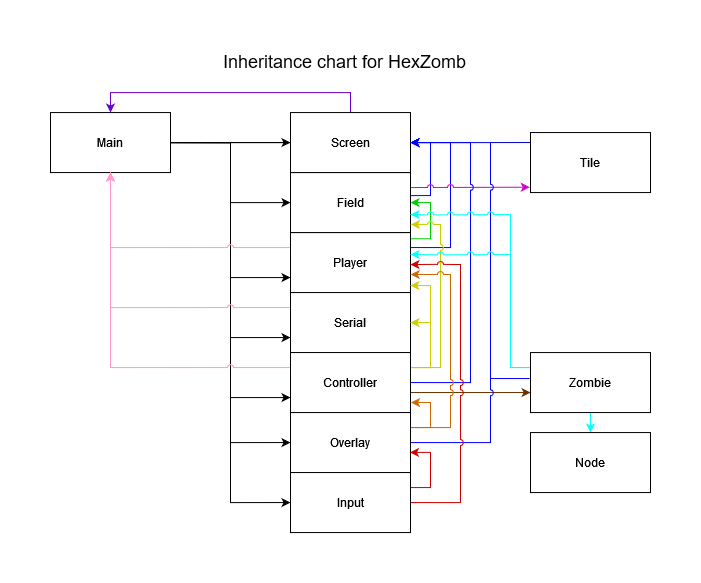

The diagram above was exported from draw.io. Its source (the exported page's mxGraphModel, read from the mxfile embedded in the PNG):
<mxGraphModel dx="1422" dy="767" grid="1" gridSize="10" guides="1" tooltips="1" connect="1" arrows="1" fold="1" page="1" pageScale="1" pageWidth="827" pageHeight="1169" math="0" shadow="0">
  <root>
    <mxCell id="0" />
    <mxCell id="1" parent="0" />
    <mxCell id="2" value="" style="edgeStyle=orthogonalEdgeStyle;rounded=0;orthogonalLoop=1;jettySize=auto;html=1;" edge="1" source="10" target="14" parent="1">
      <mxGeometry relative="1" as="geometry" />
    </mxCell>
    <mxCell id="3" value="" style="edgeStyle=orthogonalEdgeStyle;rounded=0;orthogonalLoop=1;jettySize=auto;html=1;" edge="1" source="10" target="17" parent="1">
      <mxGeometry relative="1" as="geometry" />
    </mxCell>
    <mxCell id="4" value="" style="edgeStyle=orthogonalEdgeStyle;rounded=0;orthogonalLoop=1;jettySize=auto;html=1;" edge="1" source="10" target="19" parent="1">
      <mxGeometry relative="1" as="geometry" />
    </mxCell>
    <mxCell id="5" style="edgeStyle=orthogonalEdgeStyle;rounded=0;orthogonalLoop=1;jettySize=auto;html=1;exitX=1;exitY=0.5;exitDx=0;exitDy=0;entryX=0;entryY=0.75;entryDx=0;entryDy=0;" edge="1" source="10" target="14" parent="1">
      <mxGeometry relative="1" as="geometry" />
    </mxCell>
    <mxCell id="6" style="edgeStyle=orthogonalEdgeStyle;rounded=0;orthogonalLoop=1;jettySize=auto;html=1;exitX=1;exitY=0.5;exitDx=0;exitDy=0;entryX=0;entryY=0.75;entryDx=0;entryDy=0;" edge="1" source="10" target="28" parent="1">
      <mxGeometry relative="1" as="geometry" />
    </mxCell>
    <mxCell id="7" style="edgeStyle=orthogonalEdgeStyle;rounded=0;orthogonalLoop=1;jettySize=auto;html=1;exitX=1;exitY=0.5;exitDx=0;exitDy=0;entryX=0;entryY=0.5;entryDx=0;entryDy=0;" edge="1" source="10" target="32" parent="1">
      <mxGeometry relative="1" as="geometry" />
    </mxCell>
    <mxCell id="8" style="edgeStyle=orthogonalEdgeStyle;rounded=0;orthogonalLoop=1;jettySize=auto;html=1;exitX=1;exitY=0.5;exitDx=0;exitDy=0;entryX=0;entryY=0.75;entryDx=0;entryDy=0;" edge="1" source="10" target="21" parent="1">
      <mxGeometry relative="1" as="geometry" />
    </mxCell>
    <mxCell id="9" style="edgeStyle=orthogonalEdgeStyle;rounded=0;orthogonalLoop=1;jettySize=auto;html=1;exitX=1;exitY=0.5;exitDx=0;exitDy=0;entryX=0;entryY=0.5;entryDx=0;entryDy=0;" edge="1" source="10" target="35" parent="1">
      <mxGeometry relative="1" as="geometry">
        <mxPoint x="300" y="470" as="targetPoint" />
        <Array as="points">
          <mxPoint x="300" y="110" />
          <mxPoint x="300" y="470" />
        </Array>
      </mxGeometry>
    </mxCell>
    <mxCell id="10" value="Main" style="rounded=0;whiteSpace=wrap;html=1;" vertex="1" parent="1">
      <mxGeometry x="120" y="80.06" width="120" height="60" as="geometry" />
    </mxCell>
    <mxCell id="11" style="edgeStyle=orthogonalEdgeStyle;rounded=0;orthogonalLoop=1;jettySize=auto;html=1;exitX=1;exitY=0.25;exitDx=0;exitDy=0;entryX=1;entryY=0.5;entryDx=0;entryDy=0;strokeColor=#0000FF;" edge="1" source="14" target="19" parent="1">
      <mxGeometry relative="1" as="geometry">
        <mxPoint x="530" y="110.06" as="targetPoint" />
        <Array as="points">
          <mxPoint x="520" y="215.06" />
          <mxPoint x="520" y="110.06" />
        </Array>
      </mxGeometry>
    </mxCell>
    <mxCell id="12" style="edgeStyle=orthogonalEdgeStyle;rounded=0;orthogonalLoop=1;jettySize=auto;html=1;exitX=0.999;exitY=0.104;exitDx=0;exitDy=0;strokeColor=#00CC00;entryX=1;entryY=0.5;entryDx=0;entryDy=0;exitPerimeter=0;" edge="1" source="14" target="17" parent="1">
      <mxGeometry relative="1" as="geometry">
        <mxPoint x="510" y="180.06" as="targetPoint" />
        <Array as="points">
          <mxPoint x="500" y="206.06" />
          <mxPoint x="500" y="170.06" />
        </Array>
      </mxGeometry>
    </mxCell>
    <mxCell id="13" style="edgeStyle=orthogonalEdgeStyle;rounded=0;jumpStyle=arc;orthogonalLoop=1;jettySize=auto;html=1;exitX=0;exitY=0.25;exitDx=0;exitDy=0;fontSize=18;endArrow=classic;endFill=1;strokeColor=#FF99CC;entryX=0.5;entryY=1;entryDx=0;entryDy=0;" edge="1" source="14" target="10" parent="1">
      <mxGeometry relative="1" as="geometry">
        <mxPoint x="260" y="120" as="targetPoint" />
        <Array as="points">
          <mxPoint x="180" y="215" />
        </Array>
      </mxGeometry>
    </mxCell>
    <mxCell id="14" value="Player" style="rounded=0;whiteSpace=wrap;html=1;" vertex="1" parent="1">
      <mxGeometry x="360" y="200.06" width="120" height="60" as="geometry" />
    </mxCell>
    <mxCell id="15" style="edgeStyle=orthogonalEdgeStyle;rounded=0;orthogonalLoop=1;jettySize=auto;html=1;exitX=1.002;exitY=0.384;exitDx=0;exitDy=0;entryX=1;entryY=0.5;entryDx=0;entryDy=0;strokeColor=#0000FF;exitPerimeter=0;" edge="1" source="17" target="19" parent="1">
      <mxGeometry relative="1" as="geometry" />
    </mxCell>
    <mxCell id="16" style="edgeStyle=orthogonalEdgeStyle;rounded=0;jumpStyle=arc;orthogonalLoop=1;jettySize=auto;html=1;exitX=1;exitY=0.25;exitDx=0;exitDy=0;entryX=-0.006;entryY=0.91;entryDx=0;entryDy=0;strokeColor=#CC00CC;entryPerimeter=0;" edge="1" source="17" target="37" parent="1">
      <mxGeometry relative="1" as="geometry" />
    </mxCell>
    <mxCell id="17" value="Field" style="rounded=0;whiteSpace=wrap;html=1;" vertex="1" parent="1">
      <mxGeometry x="360" y="140.06" width="120" height="60" as="geometry" />
    </mxCell>
    <mxCell id="18" style="edgeStyle=orthogonalEdgeStyle;rounded=0;orthogonalLoop=1;jettySize=auto;html=1;exitX=0.5;exitY=0;exitDx=0;exitDy=0;entryX=0.5;entryY=0;entryDx=0;entryDy=0;strokeColor=#6600CC;" edge="1" source="19" target="10" parent="1">
      <mxGeometry relative="1" as="geometry" />
    </mxCell>
    <mxCell id="19" value="Screen" style="rounded=0;whiteSpace=wrap;html=1;" vertex="1" parent="1">
      <mxGeometry x="360" y="80.06" width="120" height="60" as="geometry" />
    </mxCell>
    <mxCell id="20" style="edgeStyle=orthogonalEdgeStyle;rounded=0;jumpStyle=arc;orthogonalLoop=1;jettySize=auto;html=1;exitX=0;exitY=0.25;exitDx=0;exitDy=0;entryX=0.5;entryY=1;entryDx=0;entryDy=0;fontSize=18;endArrow=classic;endFill=1;strokeColor=#FF99CC;" edge="1" source="21" target="10" parent="1">
      <mxGeometry relative="1" as="geometry" />
    </mxCell>
    <mxCell id="21" value="Serial" style="rounded=0;whiteSpace=wrap;html=1;" vertex="1" parent="1">
      <mxGeometry x="360" y="260.06" width="120" height="60" as="geometry" />
    </mxCell>
    <mxCell id="22" style="edgeStyle=orthogonalEdgeStyle;rounded=0;orthogonalLoop=1;jettySize=auto;html=1;exitX=1;exitY=0.5;exitDx=0;exitDy=0;entryX=1;entryY=0.5;entryDx=0;entryDy=0;strokeColor=#0000FF;jumpStyle=arc;" edge="1" source="28" target="19" parent="1">
      <mxGeometry relative="1" as="geometry">
        <mxPoint x="490" y="110.06" as="targetPoint" />
        <Array as="points">
          <mxPoint x="540" y="350.05999999999995" />
          <mxPoint x="540" y="110.06" />
        </Array>
      </mxGeometry>
    </mxCell>
    <mxCell id="23" style="edgeStyle=orthogonalEdgeStyle;rounded=0;orthogonalLoop=1;jettySize=auto;html=1;exitX=1;exitY=0.25;exitDx=0;exitDy=0;entryX=1;entryY=0.5;entryDx=0;entryDy=0;strokeColor=#CCCC00;" edge="1" source="28" target="21" parent="1">
      <mxGeometry relative="1" as="geometry">
        <Array as="points">
          <mxPoint x="500" y="335.05999999999995" />
          <mxPoint x="500" y="290.05999999999995" />
        </Array>
      </mxGeometry>
    </mxCell>
    <mxCell id="24" style="edgeStyle=orthogonalEdgeStyle;rounded=0;orthogonalLoop=1;jettySize=auto;html=1;exitX=1;exitY=0.25;exitDx=0;exitDy=0;entryX=0.999;entryY=0.88;entryDx=0;entryDy=0;strokeColor=#CCCC00;entryPerimeter=0;" edge="1" source="28" target="14" parent="1">
      <mxGeometry relative="1" as="geometry">
        <Array as="points">
          <mxPoint x="500" y="335.05999999999995" />
          <mxPoint x="500" y="253.06" />
          <mxPoint x="480" y="253.06" />
        </Array>
      </mxGeometry>
    </mxCell>
    <mxCell id="25" style="edgeStyle=orthogonalEdgeStyle;rounded=0;orthogonalLoop=1;jettySize=auto;html=1;exitX=1;exitY=0.25;exitDx=0;exitDy=0;entryX=1.003;entryY=0.86;entryDx=0;entryDy=0;entryPerimeter=0;strokeColor=#CCCC00;jumpStyle=arc;" edge="1" source="28" target="17" parent="1">
      <mxGeometry relative="1" as="geometry">
        <Array as="points">
          <mxPoint x="510" y="335.05999999999995" />
          <mxPoint x="510" y="192.06" />
          <mxPoint x="480" y="192.06" />
        </Array>
      </mxGeometry>
    </mxCell>
    <mxCell id="26" style="edgeStyle=orthogonalEdgeStyle;rounded=0;jumpStyle=arc;orthogonalLoop=1;jettySize=auto;html=1;exitX=1;exitY=0.75;exitDx=0;exitDy=0;entryX=0.001;entryY=0.673;entryDx=0;entryDy=0;strokeColor=#663300;entryPerimeter=0;" edge="1" source="28" target="42" parent="1">
      <mxGeometry relative="1" as="geometry">
        <Array as="points">
          <mxPoint x="480" y="360.05999999999995" />
          <mxPoint x="600" y="360.05999999999995" />
        </Array>
      </mxGeometry>
    </mxCell>
    <mxCell id="27" style="edgeStyle=orthogonalEdgeStyle;rounded=0;jumpStyle=arc;orthogonalLoop=1;jettySize=auto;html=1;exitX=0;exitY=0.25;exitDx=0;exitDy=0;fontSize=18;endArrow=classic;endFill=1;strokeColor=#FF99CC;" edge="1" source="28" parent="1">
      <mxGeometry relative="1" as="geometry">
        <mxPoint x="180" y="139.9999999999999" as="targetPoint" />
      </mxGeometry>
    </mxCell>
    <mxCell id="28" value="&lt;div&gt;Controller&lt;/div&gt;" style="rounded=0;whiteSpace=wrap;html=1;" vertex="1" parent="1">
      <mxGeometry x="360" y="320.05999999999995" width="120" height="60" as="geometry" />
    </mxCell>
    <mxCell id="29" style="edgeStyle=orthogonalEdgeStyle;rounded=0;orthogonalLoop=1;jettySize=auto;html=1;exitX=1;exitY=0.5;exitDx=0;exitDy=0;entryX=1;entryY=0.5;entryDx=0;entryDy=0;strokeColor=#0000FF;jumpStyle=arc;" edge="1" source="32" target="19" parent="1">
      <mxGeometry relative="1" as="geometry">
        <mxPoint x="560" y="110.06" as="targetPoint" />
        <Array as="points">
          <mxPoint x="560" y="410.05999999999995" />
          <mxPoint x="560" y="110.06" />
        </Array>
      </mxGeometry>
    </mxCell>
    <mxCell id="30" style="edgeStyle=orthogonalEdgeStyle;rounded=0;orthogonalLoop=1;jettySize=auto;html=1;exitX=1;exitY=0.25;exitDx=0;exitDy=0;strokeColor=#CC6600;entryX=1.004;entryY=0.841;entryDx=0;entryDy=0;entryPerimeter=0;" edge="1" source="32" target="28" parent="1">
      <mxGeometry relative="1" as="geometry">
        <mxPoint x="500" y="360.05999999999995" as="targetPoint" />
        <Array as="points">
          <mxPoint x="500" y="395.05999999999995" />
          <mxPoint x="500" y="370.05999999999995" />
          <mxPoint x="481" y="370.05999999999995" />
        </Array>
      </mxGeometry>
    </mxCell>
    <mxCell id="31" style="edgeStyle=orthogonalEdgeStyle;rounded=0;orthogonalLoop=1;jettySize=auto;html=1;exitX=1;exitY=0.25;exitDx=0;exitDy=0;entryX=1.002;entryY=0.694;entryDx=0;entryDy=0;strokeColor=#CC6600;jumpStyle=arc;entryPerimeter=0;" edge="1" source="32" target="14" parent="1">
      <mxGeometry relative="1" as="geometry">
        <Array as="points">
          <mxPoint x="520" y="395.05999999999995" />
          <mxPoint x="520" y="242.06" />
          <mxPoint x="480" y="242.06" />
        </Array>
      </mxGeometry>
    </mxCell>
    <mxCell id="32" value="Overlay" style="rounded=0;whiteSpace=wrap;html=1;" vertex="1" parent="1">
      <mxGeometry x="360" y="380.05999999999995" width="120" height="60" as="geometry" />
    </mxCell>
    <mxCell id="33" style="edgeStyle=orthogonalEdgeStyle;rounded=0;orthogonalLoop=1;jettySize=auto;html=1;exitX=1;exitY=0.25;exitDx=0;exitDy=0;strokeColor=#CC0000;entryX=0.996;entryY=0.664;entryDx=0;entryDy=0;entryPerimeter=0;" edge="1" target="32" parent="1">
      <mxGeometry relative="1" as="geometry">
        <mxPoint x="500" y="420.05999999999995" as="targetPoint" />
        <mxPoint x="480.0000000000002" y="455.05999999999995" as="sourcePoint" />
        <Array as="points">
          <mxPoint x="500" y="455.05999999999995" />
          <mxPoint x="500" y="420.05999999999995" />
        </Array>
      </mxGeometry>
    </mxCell>
    <mxCell id="34" style="edgeStyle=orthogonalEdgeStyle;rounded=0;orthogonalLoop=1;jettySize=auto;html=1;exitX=1;exitY=0.5;exitDx=0;exitDy=0;strokeColor=#CC0000;jumpStyle=arc;entryX=0.999;entryY=0.526;entryDx=0;entryDy=0;entryPerimeter=0;" edge="1" target="14" parent="1">
      <mxGeometry relative="1" as="geometry">
        <mxPoint x="480" y="235.06" as="targetPoint" />
        <mxPoint x="480.0000000000002" y="470.05999999999995" as="sourcePoint" />
        <Array as="points">
          <mxPoint x="530" y="470.05999999999995" />
          <mxPoint x="530" y="232.06" />
          <mxPoint x="480" y="232.06" />
        </Array>
      </mxGeometry>
    </mxCell>
    <mxCell id="35" value="Input" style="rounded=0;whiteSpace=wrap;html=1;" vertex="1" parent="1">
      <mxGeometry x="360" y="440.06" width="120" height="60" as="geometry" />
    </mxCell>
    <mxCell id="36" style="edgeStyle=orthogonalEdgeStyle;rounded=0;jumpStyle=arc;orthogonalLoop=1;jettySize=auto;html=1;exitX=0;exitY=0;exitDx=0;exitDy=0;endArrow=none;endFill=0;strokeColor=#0000CC;" edge="1" source="37" parent="1">
      <mxGeometry relative="1" as="geometry">
        <mxPoint x="560.0000000000002" y="110.05999999999995" as="targetPoint" />
        <Array as="points">
          <mxPoint x="590" y="110.06" />
          <mxPoint x="590" y="110.06" />
        </Array>
      </mxGeometry>
    </mxCell>
    <mxCell id="37" value="Tile" style="rounded=0;whiteSpace=wrap;html=1;" vertex="1" parent="1">
      <mxGeometry x="600" y="100.06" width="120" height="60" as="geometry" />
    </mxCell>
    <mxCell id="38" style="edgeStyle=orthogonalEdgeStyle;rounded=0;jumpStyle=arc;orthogonalLoop=1;jettySize=auto;html=1;exitX=-0.006;exitY=0.433;exitDx=0;exitDy=0;strokeColor=#0000FF;endArrow=none;endFill=0;exitPerimeter=0;" edge="1" source="42" parent="1">
      <mxGeometry relative="1" as="geometry">
        <mxPoint x="560.0000000000002" y="335.09448275862064" as="targetPoint" />
        <Array as="points">
          <mxPoint x="560" y="346.05999999999995" />
        </Array>
      </mxGeometry>
    </mxCell>
    <mxCell id="39" style="edgeStyle=orthogonalEdgeStyle;rounded=0;jumpStyle=arc;orthogonalLoop=1;jettySize=auto;html=1;exitX=0;exitY=0.25;exitDx=0;exitDy=0;endArrow=classic;endFill=1;strokeColor=#00FFFF;entryX=1;entryY=0.708;entryDx=0;entryDy=0;entryPerimeter=0;" edge="1" source="42" target="17" parent="1">
      <mxGeometry relative="1" as="geometry">
        <mxPoint x="480" y="181.06" as="targetPoint" />
        <Array as="points">
          <mxPoint x="580" y="335.05999999999995" />
          <mxPoint x="580" y="182.06" />
          <mxPoint x="480" y="182.06" />
        </Array>
      </mxGeometry>
    </mxCell>
    <mxCell id="40" style="edgeStyle=orthogonalEdgeStyle;rounded=0;jumpStyle=arc;orthogonalLoop=1;jettySize=auto;html=1;exitX=0;exitY=0.25;exitDx=0;exitDy=0;endArrow=classic;endFill=1;strokeColor=#00FFFF;entryX=1.001;entryY=0.373;entryDx=0;entryDy=0;entryPerimeter=0;" edge="1" source="42" target="14" parent="1">
      <mxGeometry relative="1" as="geometry">
        <mxPoint x="570" y="220.06" as="targetPoint" />
        <Array as="points">
          <mxPoint x="580" y="335.05999999999995" />
          <mxPoint x="580" y="222.06" />
          <mxPoint x="480" y="222.06" />
        </Array>
      </mxGeometry>
    </mxCell>
    <mxCell id="41" value="" style="edgeStyle=orthogonalEdgeStyle;rounded=0;jumpStyle=arc;orthogonalLoop=1;jettySize=auto;html=1;endArrow=classic;endFill=1;strokeColor=#00FFFF;" edge="1" source="42" target="43" parent="1">
      <mxGeometry relative="1" as="geometry" />
    </mxCell>
    <mxCell id="42" value="&lt;div&gt;Zombie&lt;/div&gt;" style="rounded=0;whiteSpace=wrap;html=1;" vertex="1" parent="1">
      <mxGeometry x="600" y="320.05999999999995" width="120" height="60" as="geometry" />
    </mxCell>
    <mxCell id="43" value="Node" style="rounded=0;whiteSpace=wrap;html=1;" vertex="1" parent="1">
      <mxGeometry x="600" y="400.05999999999995" width="120" height="60" as="geometry" />
    </mxCell>
    <mxCell id="44" value="&lt;font style=&quot;font-size: 18px&quot;&gt;Inheritance chart for HexZomb&lt;/font&gt;" style="text;html=1;align=center;verticalAlign=middle;resizable=0;points=[];autosize=1;strokeColor=none;fillColor=none;" vertex="1" parent="1">
      <mxGeometry x="284" y="19" width="260" height="20" as="geometry" />
    </mxCell>
  </root>
</mxGraphModel>